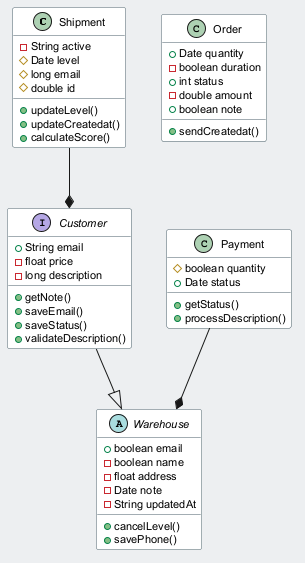

The diagram above was rendered by PlantUML. Its source (embedded in the PNG):
@startuml
skinparam backgroundColor #ECEFF1
skinparam classBackgroundColor #FFFFFF
skinparam classBorderColor #455A64
skinparam defaultFontSize 11
class Shipment {
  -String active
  #Date level
  #long email
  #double id
  +updateLevel()
  +updateCreatedat()
  +calculateScore()
}
interface Customer {
  +String email
  -float price
  -long description
  +getNote()
  +saveEmail()
  +saveStatus()
  +validateDescription()
}
class Payment {
  #boolean quantity
  +Date status
  +getStatus()
  +processDescription()
}
abstract class Warehouse {
  +boolean email
  -boolean name
  -float address
  -Date note
  -String updatedAt
  +cancelLevel()
  +savePhone()
}
class Order {
  +Date quantity
  -boolean duration
  +int status
  -double amount
  +boolean note
  +sendCreatedat()
}
Payment --* Warehouse
Shipment --* Customer
Customer --|> Warehouse
@enduml